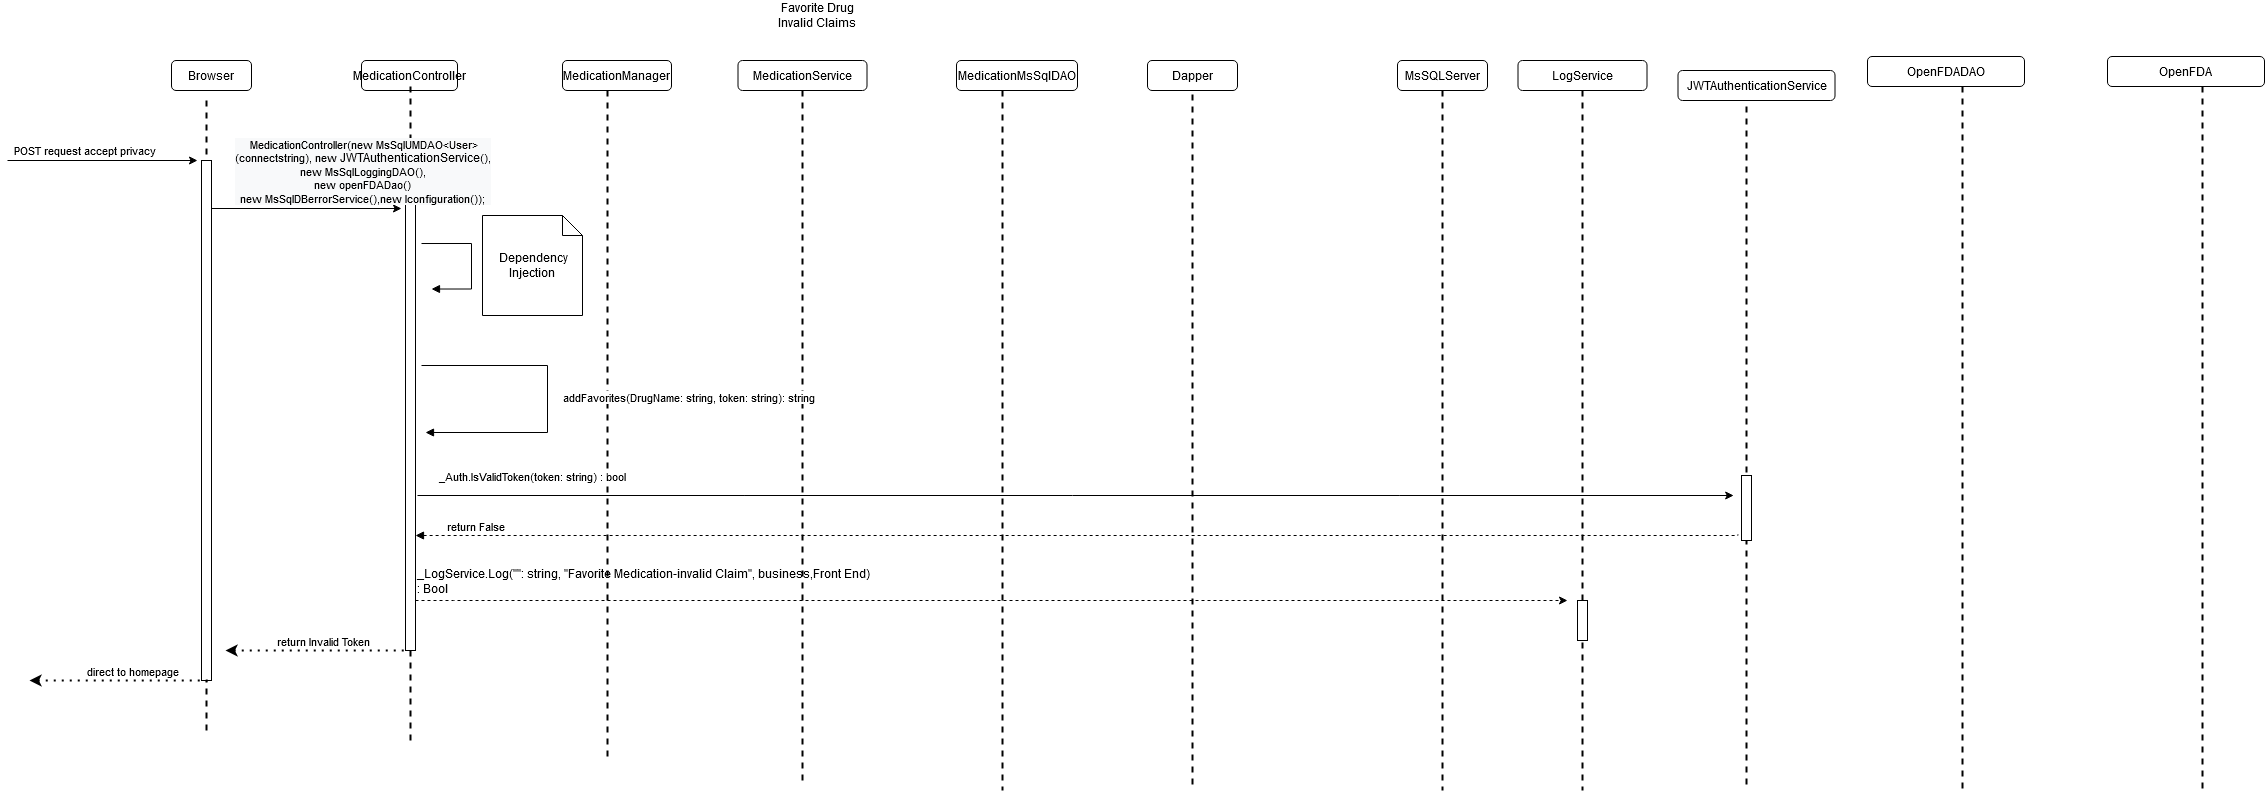

The diagram above was exported from draw.io. Its source (the exported page's mxGraphModel, read from the mxfile embedded in the PNG):
<mxGraphModel dx="273" dy="-461" grid="1" gridSize="10" guides="1" tooltips="1" connect="1" arrows="1" fold="1" page="1" pageScale="1" pageWidth="850" pageHeight="1100" math="0" shadow="0">
  <root>
    <mxCell id="3tJ1EqSV-cvTmjzia_Q0-0" />
    <mxCell id="3tJ1EqSV-cvTmjzia_Q0-1" parent="3tJ1EqSV-cvTmjzia_Q0-0" />
    <mxCell id="3tJ1EqSV-cvTmjzia_Q0-2" value="MedicationController" style="rounded=1;whiteSpace=wrap;html=1;" parent="3tJ1EqSV-cvTmjzia_Q0-1" vertex="1">
      <mxGeometry x="1244" y="1190" width="96" height="30" as="geometry" />
    </mxCell>
    <mxCell id="3tJ1EqSV-cvTmjzia_Q0-3" value="MedicationService" style="rounded=1;whiteSpace=wrap;html=1;" parent="3tJ1EqSV-cvTmjzia_Q0-1" vertex="1">
      <mxGeometry x="1620.5" y="1190" width="129" height="30" as="geometry" />
    </mxCell>
    <mxCell id="3tJ1EqSV-cvTmjzia_Q0-4" value="MsSQLServer" style="rounded=1;whiteSpace=wrap;html=1;" parent="3tJ1EqSV-cvTmjzia_Q0-1" vertex="1">
      <mxGeometry x="2280" y="1190" width="90" height="30" as="geometry" />
    </mxCell>
    <mxCell id="3tJ1EqSV-cvTmjzia_Q0-5" value="MedicationManager" style="rounded=1;whiteSpace=wrap;html=1;" parent="3tJ1EqSV-cvTmjzia_Q0-1" vertex="1">
      <mxGeometry x="1445" y="1190" width="109" height="30" as="geometry" />
    </mxCell>
    <mxCell id="3tJ1EqSV-cvTmjzia_Q0-6" value="" style="line;strokeWidth=2;direction=south;html=1;dashed=1;" parent="3tJ1EqSV-cvTmjzia_Q0-1" vertex="1">
      <mxGeometry x="1288" y="1216" width="10" height="654" as="geometry" />
    </mxCell>
    <mxCell id="3tJ1EqSV-cvTmjzia_Q0-7" value="" style="line;strokeWidth=2;direction=south;html=1;dashed=1;" parent="3tJ1EqSV-cvTmjzia_Q0-1" vertex="1">
      <mxGeometry x="1485" y="1220" width="10" height="670" as="geometry" />
    </mxCell>
    <mxCell id="3tJ1EqSV-cvTmjzia_Q0-8" value="" style="line;strokeWidth=2;direction=south;html=1;dashed=1;" parent="3tJ1EqSV-cvTmjzia_Q0-1" vertex="1">
      <mxGeometry x="1680" y="1220" width="10" height="690" as="geometry" />
    </mxCell>
    <mxCell id="3tJ1EqSV-cvTmjzia_Q0-9" value="" style="line;strokeWidth=2;direction=south;html=1;dashed=1;" parent="3tJ1EqSV-cvTmjzia_Q0-1" vertex="1">
      <mxGeometry x="2320" y="1220" width="10" height="700" as="geometry" />
    </mxCell>
    <mxCell id="3tJ1EqSV-cvTmjzia_Q0-10" value="MedicationMsSqlDAO" style="rounded=1;whiteSpace=wrap;html=1;" parent="3tJ1EqSV-cvTmjzia_Q0-1" vertex="1">
      <mxGeometry x="1839" y="1190" width="121" height="30" as="geometry" />
    </mxCell>
    <mxCell id="3tJ1EqSV-cvTmjzia_Q0-11" value="" style="line;strokeWidth=2;direction=south;html=1;dashed=1;" parent="3tJ1EqSV-cvTmjzia_Q0-1" vertex="1">
      <mxGeometry x="1880" y="1220" width="10" height="700" as="geometry" />
    </mxCell>
    <mxCell id="3tJ1EqSV-cvTmjzia_Q0-14" value="" style="line;strokeWidth=2;direction=south;html=1;dashed=1;" parent="3tJ1EqSV-cvTmjzia_Q0-1" vertex="1">
      <mxGeometry x="2460" y="1220" width="10" height="700" as="geometry" />
    </mxCell>
    <mxCell id="3tJ1EqSV-cvTmjzia_Q0-15" value="Browser" style="rounded=1;whiteSpace=wrap;html=1;" parent="3tJ1EqSV-cvTmjzia_Q0-1" vertex="1">
      <mxGeometry x="1054" y="1190" width="80" height="30" as="geometry" />
    </mxCell>
    <mxCell id="3tJ1EqSV-cvTmjzia_Q0-16" value="" style="line;strokeWidth=2;direction=south;html=1;dashed=1;" parent="3tJ1EqSV-cvTmjzia_Q0-1" vertex="1">
      <mxGeometry x="1084" y="1230" width="10" height="630" as="geometry" />
    </mxCell>
    <mxCell id="3tJ1EqSV-cvTmjzia_Q0-17" value="" style="html=1;points=[];perimeter=orthogonalPerimeter;" parent="3tJ1EqSV-cvTmjzia_Q0-1" vertex="1">
      <mxGeometry x="1084" y="1290" width="10" height="520" as="geometry" />
    </mxCell>
    <mxCell id="3tJ1EqSV-cvTmjzia_Q0-18" value="" style="endArrow=classic;html=1;rounded=0;" parent="3tJ1EqSV-cvTmjzia_Q0-1" edge="1">
      <mxGeometry width="50" height="50" relative="1" as="geometry">
        <mxPoint x="890" y="1290" as="sourcePoint" />
        <mxPoint x="1079.9999999999998" y="1290" as="targetPoint" />
      </mxGeometry>
    </mxCell>
    <mxCell id="3tJ1EqSV-cvTmjzia_Q0-19" value="&lt;div style=&quot;text-align: left&quot;&gt;POST request accept privacy&amp;nbsp;&lt;/div&gt;" style="edgeLabel;html=1;align=center;verticalAlign=middle;resizable=0;points=[];" parent="3tJ1EqSV-cvTmjzia_Q0-18" connectable="0" vertex="1">
      <mxGeometry x="0.5669" y="-1" relative="1" as="geometry">
        <mxPoint x="-71" y="-12" as="offset" />
      </mxGeometry>
    </mxCell>
    <mxCell id="3tJ1EqSV-cvTmjzia_Q0-20" value="" style="line;strokeWidth=2;direction=south;html=1;dashed=1;" parent="3tJ1EqSV-cvTmjzia_Q0-1" vertex="1">
      <mxGeometry x="2624" y="1224" width="10" height="696" as="geometry" />
    </mxCell>
    <mxCell id="3tJ1EqSV-cvTmjzia_Q0-21" value="" style="line;strokeWidth=2;direction=south;html=1;dashed=1;" parent="3tJ1EqSV-cvTmjzia_Q0-1" vertex="1">
      <mxGeometry x="2070" y="1224" width="10" height="696" as="geometry" />
    </mxCell>
    <mxCell id="3tJ1EqSV-cvTmjzia_Q0-22" value="Dapper" style="rounded=1;whiteSpace=wrap;html=1;" parent="3tJ1EqSV-cvTmjzia_Q0-1" vertex="1">
      <mxGeometry x="2030" y="1190" width="90" height="30" as="geometry" />
    </mxCell>
    <mxCell id="3tJ1EqSV-cvTmjzia_Q0-23" value="" style="html=1;points=[];perimeter=orthogonalPerimeter;" parent="3tJ1EqSV-cvTmjzia_Q0-1" vertex="1">
      <mxGeometry x="2624" y="1605" width="10" height="65" as="geometry" />
    </mxCell>
    <mxCell id="3tJ1EqSV-cvTmjzia_Q0-24" value="OpenFDADAO" style="rounded=1;whiteSpace=wrap;html=1;" parent="3tJ1EqSV-cvTmjzia_Q0-1" vertex="1">
      <mxGeometry x="2750" y="1186" width="157" height="30" as="geometry" />
    </mxCell>
    <mxCell id="3tJ1EqSV-cvTmjzia_Q0-25" value="LogService" style="rounded=1;whiteSpace=wrap;html=1;" parent="3tJ1EqSV-cvTmjzia_Q0-1" vertex="1">
      <mxGeometry x="2400.5" y="1190" width="129" height="30" as="geometry" />
    </mxCell>
    <mxCell id="3tJ1EqSV-cvTmjzia_Q0-26" value="" style="endArrow=classic;html=1;rounded=0;" parent="3tJ1EqSV-cvTmjzia_Q0-1" edge="1">
      <mxGeometry width="50" height="50" relative="1" as="geometry">
        <mxPoint x="1094.0000000000007" y="1338" as="sourcePoint" />
        <mxPoint x="1284" y="1338" as="targetPoint" />
      </mxGeometry>
    </mxCell>
    <mxCell id="3tJ1EqSV-cvTmjzia_Q0-27" value="" style="html=1;points=[];perimeter=orthogonalPerimeter;" parent="3tJ1EqSV-cvTmjzia_Q0-1" vertex="1">
      <mxGeometry x="1288" y="1320" width="10" height="460" as="geometry" />
    </mxCell>
    <mxCell id="3tJ1EqSV-cvTmjzia_Q0-28" value="" style="endArrow=classic;html=1;rounded=0;edgeStyle=orthogonalEdgeStyle;" parent="3tJ1EqSV-cvTmjzia_Q0-1" edge="1">
      <mxGeometry relative="1" as="geometry">
        <mxPoint x="1299.9999999999998" y="1625" as="sourcePoint" />
        <mxPoint x="2616.153846153846" y="1625" as="targetPoint" />
      </mxGeometry>
    </mxCell>
    <mxCell id="3tJ1EqSV-cvTmjzia_Q0-29" value="_Auth.IsValidToken(token: string) : bool" style="edgeLabel;resizable=0;html=1;align=center;verticalAlign=middle;" parent="3tJ1EqSV-cvTmjzia_Q0-28" connectable="0" vertex="1">
      <mxGeometry relative="1" as="geometry">
        <mxPoint x="-544" y="-20" as="offset" />
      </mxGeometry>
    </mxCell>
    <mxCell id="3tJ1EqSV-cvTmjzia_Q0-30" value="" style="endArrow=none;endFill=0;html=1;edgeStyle=orthogonalEdgeStyle;align=left;verticalAlign=top;rounded=0;startArrow=block;startFill=1;dashed=1;entryX=0.462;entryY=-29.044;entryDx=0;entryDy=0;entryPerimeter=0;" parent="3tJ1EqSV-cvTmjzia_Q0-1" edge="1">
      <mxGeometry x="-1" relative="1" as="geometry">
        <mxPoint x="1298" y="1665" as="sourcePoint" />
        <mxPoint x="2620.4400000000005" y="1663.8059999999996" as="targetPoint" />
        <Array as="points">
          <mxPoint x="2620" y="1665" />
        </Array>
      </mxGeometry>
    </mxCell>
    <mxCell id="3tJ1EqSV-cvTmjzia_Q0-31" value="return False" style="edgeLabel;resizable=0;html=1;align=left;verticalAlign=bottom;" parent="3tJ1EqSV-cvTmjzia_Q0-30" connectable="0" vertex="1">
      <mxGeometry x="-1" relative="1" as="geometry">
        <mxPoint x="30" as="offset" />
      </mxGeometry>
    </mxCell>
    <mxCell id="3tJ1EqSV-cvTmjzia_Q0-32" value="" style="endArrow=block;endFill=1;html=1;edgeStyle=orthogonalEdgeStyle;align=left;verticalAlign=top;rounded=0;" parent="3tJ1EqSV-cvTmjzia_Q0-1" edge="1">
      <mxGeometry x="-1" relative="1" as="geometry">
        <mxPoint x="1304" y="1373.03" as="sourcePoint" />
        <mxPoint x="1314" y="1418.5300000000002" as="targetPoint" />
        <Array as="points">
          <mxPoint x="1354" y="1373.03" />
          <mxPoint x="1354" y="1418.03" />
        </Array>
      </mxGeometry>
    </mxCell>
    <mxCell id="3tJ1EqSV-cvTmjzia_Q0-33" value="&amp;nbsp;Dependency Injection" style="shape=note;size=20;whiteSpace=wrap;html=1;" parent="3tJ1EqSV-cvTmjzia_Q0-1" vertex="1">
      <mxGeometry x="1365" y="1345" width="100" height="100" as="geometry" />
    </mxCell>
    <mxCell id="3tJ1EqSV-cvTmjzia_Q0-34" value="addFavorites(DrugName: string, token: string): string" style="endArrow=block;endFill=1;html=1;edgeStyle=orthogonalEdgeStyle;align=left;verticalAlign=top;rounded=0;" parent="3tJ1EqSV-cvTmjzia_Q0-1" edge="1">
      <mxGeometry x="-0.0821" y="14" relative="1" as="geometry">
        <mxPoint x="1304" y="1495" as="sourcePoint" />
        <mxPoint x="1308" y="1561.9999999999998" as="targetPoint" />
        <Array as="points">
          <mxPoint x="1430" y="1495" />
          <mxPoint x="1430" y="1562" />
        </Array>
        <mxPoint as="offset" />
      </mxGeometry>
    </mxCell>
    <mxCell id="3tJ1EqSV-cvTmjzia_Q0-38" value="&lt;div style=&quot;text-align: left&quot;&gt;&lt;div style=&quot;background-color: rgb(248 , 249 , 250) ; font-family: &amp;#34;helvetica&amp;#34; ; text-align: center&quot;&gt;&amp;nbsp;MedicationController(new MsSqlUMDAO&amp;lt;User&amp;gt;&lt;br&gt;&lt;/div&gt;&lt;div style=&quot;background-color: rgb(248 , 249 , 250) ; font-family: &amp;#34;helvetica&amp;#34; ; text-align: center&quot;&gt;(connectstring), new&amp;nbsp;&lt;span style=&quot;font-size: 12px&quot;&gt;JWTAuthenticationService&lt;/span&gt;(),&lt;span style=&quot;text-align: left&quot;&gt;&lt;br&gt;&lt;/span&gt;&lt;/div&gt;&lt;div style=&quot;background-color: rgb(248 , 249 , 250) ; font-family: &amp;#34;helvetica&amp;#34; ; text-align: center&quot;&gt;&lt;span style=&quot;text-align: left&quot;&gt;new MsSqlLoggingDAO(),&lt;/span&gt;&lt;/div&gt;&lt;div style=&quot;background-color: rgb(248 , 249 , 250) ; font-family: &amp;#34;helvetica&amp;#34; ; text-align: center&quot;&gt;&lt;span style=&quot;text-align: left&quot;&gt;new openFDADao()&lt;br&gt;&lt;/span&gt;&lt;/div&gt;&lt;div style=&quot;background-color: rgb(248 , 249 , 250) ; font-family: &amp;#34;helvetica&amp;#34; ; text-align: center&quot;&gt;new MsSqlDBerrorService(),new Iconfiguration());&lt;/div&gt;&lt;/div&gt;" style="edgeLabel;html=1;align=center;verticalAlign=middle;resizable=0;points=[];" parent="3tJ1EqSV-cvTmjzia_Q0-1" connectable="0" vertex="1">
      <mxGeometry x="1244" y="1300" as="geometry" />
    </mxCell>
    <mxCell id="3tJ1EqSV-cvTmjzia_Q0-43" value="Favorite Drug Invalid Claims" style="text;html=1;strokeColor=none;fillColor=none;align=center;verticalAlign=middle;whiteSpace=wrap;rounded=0;" parent="3tJ1EqSV-cvTmjzia_Q0-1" vertex="1">
      <mxGeometry x="1650" y="1130" width="100" height="30" as="geometry" />
    </mxCell>
    <mxCell id="3tJ1EqSV-cvTmjzia_Q0-45" value="" style="line;strokeWidth=2;direction=south;html=1;dashed=1;" parent="3tJ1EqSV-cvTmjzia_Q0-1" vertex="1">
      <mxGeometry x="2840" y="1216" width="10" height="704" as="geometry" />
    </mxCell>
    <mxCell id="3tJ1EqSV-cvTmjzia_Q0-46" value="&lt;span style=&quot;text-align: left&quot;&gt;JWTAuthenticationService&lt;/span&gt;" style="rounded=1;whiteSpace=wrap;html=1;" parent="3tJ1EqSV-cvTmjzia_Q0-1" vertex="1">
      <mxGeometry x="2560.5" y="1200" width="157" height="30" as="geometry" />
    </mxCell>
    <mxCell id="3tJ1EqSV-cvTmjzia_Q0-47" value="OpenFDA" style="rounded=1;whiteSpace=wrap;html=1;" parent="3tJ1EqSV-cvTmjzia_Q0-1" vertex="1">
      <mxGeometry x="2990" y="1186" width="157" height="30" as="geometry" />
    </mxCell>
    <mxCell id="3tJ1EqSV-cvTmjzia_Q0-48" value="" style="line;strokeWidth=2;direction=south;html=1;dashed=1;" parent="3tJ1EqSV-cvTmjzia_Q0-1" vertex="1">
      <mxGeometry x="3080" y="1216" width="10" height="704" as="geometry" />
    </mxCell>
    <mxCell id="TtniAsOgnbZ23i2Gd8tu-0" value="" style="endArrow=none;dashed=1;html=1;dashPattern=1 3;strokeWidth=2;rounded=0;startArrow=classic;startFill=1;" parent="3tJ1EqSV-cvTmjzia_Q0-1" edge="1">
      <mxGeometry width="50" height="50" relative="1" as="geometry">
        <mxPoint x="1108" y="1780" as="sourcePoint" />
        <mxPoint x="1288" y="1780" as="targetPoint" />
      </mxGeometry>
    </mxCell>
    <mxCell id="TtniAsOgnbZ23i2Gd8tu-1" value="return Invalid Token" style="edgeLabel;resizable=0;html=1;align=left;verticalAlign=bottom;" parent="3tJ1EqSV-cvTmjzia_Q0-1" connectable="0" vertex="1">
      <mxGeometry x="1158" y="1779.9999999999998" as="geometry" />
    </mxCell>
    <mxCell id="TtniAsOgnbZ23i2Gd8tu-2" value="" style="endArrow=none;dashed=1;html=1;dashPattern=1 3;strokeWidth=2;rounded=0;startArrow=classic;startFill=1;" parent="3tJ1EqSV-cvTmjzia_Q0-1" edge="1">
      <mxGeometry width="50" height="50" relative="1" as="geometry">
        <mxPoint x="912" y="1810" as="sourcePoint" />
        <mxPoint x="1092" y="1810" as="targetPoint" />
      </mxGeometry>
    </mxCell>
    <mxCell id="TtniAsOgnbZ23i2Gd8tu-3" value="direct to homepage" style="edgeLabel;resizable=0;html=1;align=left;verticalAlign=bottom;" parent="3tJ1EqSV-cvTmjzia_Q0-1" connectable="0" vertex="1">
      <mxGeometry x="968" y="1809.9999999999998" as="geometry" />
    </mxCell>
    <mxCell id="JJPVmc2ZUk3-qnZZAWK2-1" value="" style="endArrow=classic;html=1;rounded=0;dashed=1;" parent="3tJ1EqSV-cvTmjzia_Q0-1" edge="1">
      <mxGeometry width="50" height="50" relative="1" as="geometry">
        <mxPoint x="1298" y="1730" as="sourcePoint" />
        <mxPoint x="2450" y="1730" as="targetPoint" />
        <Array as="points">
          <mxPoint x="1336" y="1730" />
        </Array>
      </mxGeometry>
    </mxCell>
    <mxCell id="qBQR8DVqjOxrixxBw8Cn-0" value="" style="html=1;points=[];perimeter=orthogonalPerimeter;" parent="3tJ1EqSV-cvTmjzia_Q0-1" vertex="1">
      <mxGeometry x="2460" y="1730" width="10" height="40" as="geometry" />
    </mxCell>
    <mxCell id="vmcvL95XZo0fh5lz_kPC-0" value="&lt;div style=&quot;text-align: left&quot;&gt;&lt;div&gt;_LogService.Log(&quot;&quot;: string, &quot;Favorite Medication-invalid Claim&quot;, business,Front End) &lt;br&gt;&lt;/div&gt;&lt;div&gt;:&amp;nbsp;Bool&lt;/div&gt;&lt;/div&gt;" style="text;whiteSpace=wrap;html=1;" parent="3tJ1EqSV-cvTmjzia_Q0-1" vertex="1">
      <mxGeometry x="1298" y="1690" width="530" height="40" as="geometry" />
    </mxCell>
  </root>
</mxGraphModel>